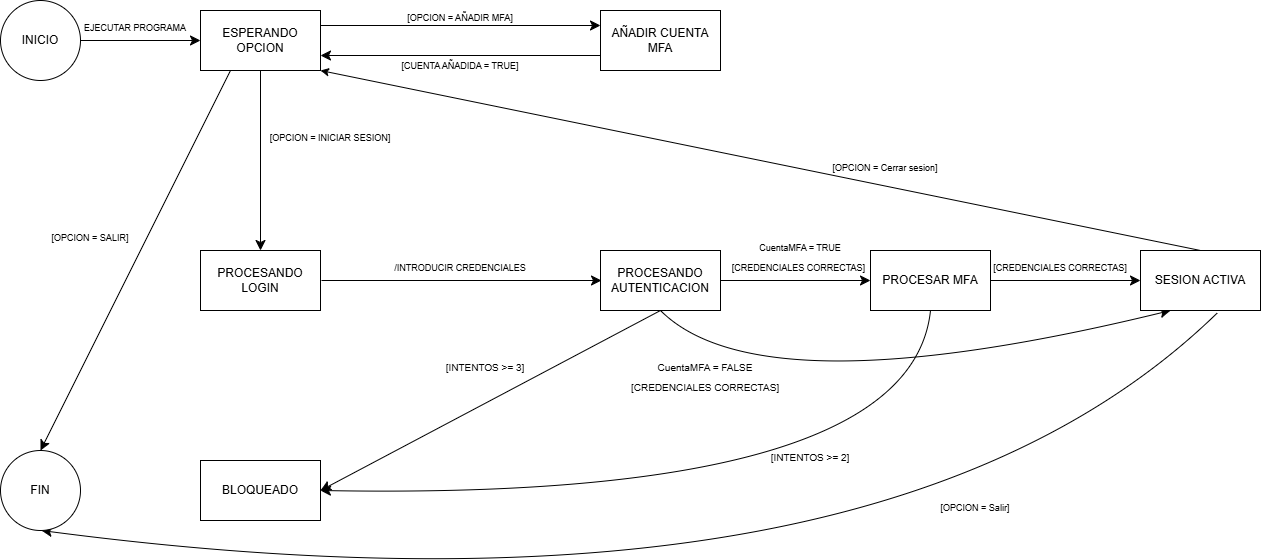

The diagram above was exported from draw.io. Its source (the exported page's mxGraphModel, read from the mxfile embedded in the PNG):
<mxGraphModel dx="1303" dy="659" grid="1" gridSize="10" guides="1" tooltips="1" connect="1" arrows="1" fold="1" page="1" pageScale="1" pageWidth="827" pageHeight="1169" math="0" shadow="0">
  <root>
    <mxCell id="0" />
    <mxCell id="1" parent="0" />
    <mxCell id="M_p-uOxi2TpMc1T9Uxi3-10" edge="1" parent="1" source="M_p-uOxi2TpMc1T9Uxi3-1" style="edgeStyle=none;curved=1;rounded=0;orthogonalLoop=1;jettySize=auto;html=1;exitX=1;exitY=0.5;exitDx=0;exitDy=0;entryX=0;entryY=0.5;entryDx=0;entryDy=0;fontSize=12;startSize=8;endSize=8;" target="M_p-uOxi2TpMc1T9Uxi3-2">
      <mxGeometry relative="1" as="geometry" />
    </mxCell>
    <mxCell id="M_p-uOxi2TpMc1T9Uxi3-1" parent="1" style="ellipse;whiteSpace=wrap;html=1;aspect=fixed;" value="INICIO" vertex="1">
      <mxGeometry height="80" width="80" x="80" y="40" as="geometry" />
    </mxCell>
    <mxCell id="M_p-uOxi2TpMc1T9Uxi3-11" edge="1" parent="1" source="M_p-uOxi2TpMc1T9Uxi3-2" style="edgeStyle=none;curved=1;rounded=0;orthogonalLoop=1;jettySize=auto;html=1;exitX=0.5;exitY=1;exitDx=0;exitDy=0;entryX=0.5;entryY=0;entryDx=0;entryDy=0;fontSize=12;startSize=8;endSize=8;" target="M_p-uOxi2TpMc1T9Uxi3-4">
      <mxGeometry relative="1" as="geometry" />
    </mxCell>
    <mxCell id="M_p-uOxi2TpMc1T9Uxi3-13" edge="1" parent="1" source="M_p-uOxi2TpMc1T9Uxi3-2" style="edgeStyle=none;curved=1;rounded=0;orthogonalLoop=1;jettySize=auto;html=1;exitX=1;exitY=0.25;exitDx=0;exitDy=0;entryX=0;entryY=0.25;entryDx=0;entryDy=0;fontSize=12;startSize=8;endSize=8;" target="M_p-uOxi2TpMc1T9Uxi3-3">
      <mxGeometry relative="1" as="geometry" />
    </mxCell>
    <mxCell id="M_p-uOxi2TpMc1T9Uxi3-21" edge="1" parent="1" source="M_p-uOxi2TpMc1T9Uxi3-2" style="edgeStyle=none;curved=1;rounded=0;orthogonalLoop=1;jettySize=auto;html=1;exitX=0.25;exitY=1;exitDx=0;exitDy=0;entryX=0.5;entryY=0;entryDx=0;entryDy=0;fontSize=12;startSize=8;endSize=8;" target="M_p-uOxi2TpMc1T9Uxi3-9">
      <mxGeometry relative="1" as="geometry" />
    </mxCell>
    <mxCell id="M_p-uOxi2TpMc1T9Uxi3-2" parent="1" style="rounded=0;whiteSpace=wrap;html=1;" value="ESPERANDO OPCION" vertex="1">
      <mxGeometry height="60" width="120" x="280" y="50" as="geometry" />
    </mxCell>
    <mxCell id="M_p-uOxi2TpMc1T9Uxi3-14" edge="1" parent="1" source="M_p-uOxi2TpMc1T9Uxi3-3" style="edgeStyle=none;curved=1;rounded=0;orthogonalLoop=1;jettySize=auto;html=1;exitX=0;exitY=0.75;exitDx=0;exitDy=0;entryX=1;entryY=0.75;entryDx=0;entryDy=0;fontSize=12;startSize=8;endSize=8;" target="M_p-uOxi2TpMc1T9Uxi3-2">
      <mxGeometry relative="1" as="geometry" />
    </mxCell>
    <mxCell id="M_p-uOxi2TpMc1T9Uxi3-3" parent="1" style="rounded=0;whiteSpace=wrap;html=1;" value="AÑADIR CUENTA MFA" vertex="1">
      <mxGeometry height="60" width="120" x="680" y="50" as="geometry" />
    </mxCell>
    <mxCell id="M_p-uOxi2TpMc1T9Uxi3-18" edge="1" parent="1" style="edgeStyle=none;curved=1;rounded=0;orthogonalLoop=1;jettySize=auto;html=1;exitX=1;exitY=0.5;exitDx=0;exitDy=0;entryX=0;entryY=0.5;entryDx=0;entryDy=0;fontSize=12;startSize=8;endSize=8;">
      <mxGeometry relative="1" as="geometry">
        <mxPoint x="401" y="320" as="sourcePoint" />
        <mxPoint x="681" y="320" as="targetPoint" />
      </mxGeometry>
    </mxCell>
    <mxCell id="M_p-uOxi2TpMc1T9Uxi3-4" parent="1" style="rounded=0;whiteSpace=wrap;html=1;" value="PROCESANDO LOGIN" vertex="1">
      <mxGeometry height="60" width="120" x="280" y="290" as="geometry" />
    </mxCell>
    <mxCell id="M_p-uOxi2TpMc1T9Uxi3-20" edge="1" parent="1" source="M_p-uOxi2TpMc1T9Uxi3-5" style="edgeStyle=none;curved=1;rounded=0;orthogonalLoop=1;jettySize=auto;html=1;exitX=0.5;exitY=1;exitDx=0;exitDy=0;entryX=1;entryY=0.5;entryDx=0;entryDy=0;fontSize=12;startSize=8;endSize=8;" target="M_p-uOxi2TpMc1T9Uxi3-7">
      <mxGeometry relative="1" as="geometry" />
    </mxCell>
    <mxCell id="M_p-uOxi2TpMc1T9Uxi3-25" edge="1" parent="1" source="M_p-uOxi2TpMc1T9Uxi3-5" style="edgeStyle=none;curved=1;rounded=0;orthogonalLoop=1;jettySize=auto;html=1;exitX=1;exitY=0.5;exitDx=0;exitDy=0;entryX=0;entryY=0.5;entryDx=0;entryDy=0;fontSize=12;startSize=8;endSize=8;" target="M_p-uOxi2TpMc1T9Uxi3-24">
      <mxGeometry relative="1" as="geometry" />
    </mxCell>
    <mxCell id="M_p-uOxi2TpMc1T9Uxi3-32" edge="1" parent="1" source="M_p-uOxi2TpMc1T9Uxi3-5" style="edgeStyle=none;curved=1;rounded=0;orthogonalLoop=1;jettySize=auto;html=1;exitX=0.5;exitY=1;exitDx=0;exitDy=0;entryX=0.25;entryY=1;entryDx=0;entryDy=0;fontSize=12;startSize=8;endSize=8;" target="M_p-uOxi2TpMc1T9Uxi3-6">
      <mxGeometry relative="1" as="geometry">
        <Array as="points">
          <mxPoint x="840" y="450" />
        </Array>
      </mxGeometry>
    </mxCell>
    <mxCell id="M_p-uOxi2TpMc1T9Uxi3-5" parent="1" style="rounded=0;whiteSpace=wrap;html=1;" value="PROCESANDO AUTENTICACION" vertex="1">
      <mxGeometry height="60" width="120" x="680" y="290" as="geometry" />
    </mxCell>
    <mxCell id="M_p-uOxi2TpMc1T9Uxi3-22" edge="1" parent="1" source="M_p-uOxi2TpMc1T9Uxi3-6" style="edgeStyle=none;curved=1;rounded=0;orthogonalLoop=1;jettySize=auto;html=1;exitX=0.642;exitY=1.037;exitDx=0;exitDy=0;entryX=0.5;entryY=1;entryDx=0;entryDy=0;fontSize=12;startSize=8;endSize=8;exitPerimeter=0;">
      <mxGeometry relative="1" as="geometry">
        <Array as="points">
          <mxPoint x="960" y="680" />
        </Array>
        <mxPoint x="1061" y="350" as="sourcePoint" />
        <mxPoint x="121" y="570" as="targetPoint" />
      </mxGeometry>
    </mxCell>
    <mxCell id="M_p-uOxi2TpMc1T9Uxi3-6" parent="1" style="rounded=0;whiteSpace=wrap;html=1;" value="SESION ACTIVA" vertex="1">
      <mxGeometry height="60" width="120" x="1220" y="290" as="geometry" />
    </mxCell>
    <mxCell id="M_p-uOxi2TpMc1T9Uxi3-7" parent="1" style="rounded=0;whiteSpace=wrap;html=1;" value="BLOQUEADO" vertex="1">
      <mxGeometry height="60" width="120" x="280" y="500" as="geometry" />
    </mxCell>
    <mxCell id="M_p-uOxi2TpMc1T9Uxi3-9" parent="1" style="ellipse;whiteSpace=wrap;html=1;aspect=fixed;" value="FIN" vertex="1">
      <mxGeometry height="80" width="80" x="80" y="490" as="geometry" />
    </mxCell>
    <mxCell id="M_p-uOxi2TpMc1T9Uxi3-12" parent="1" style="text;html=1;whiteSpace=wrap;strokeColor=none;fillColor=none;align=center;verticalAlign=middle;rounded=0;fontSize=16;autosize=1;resizable=0;" value="&lt;font style=&quot;font-size: 9px;&quot;&gt;EJECUTAR PROGRAMA&lt;/font&gt;" vertex="1">
      <mxGeometry height="30" width="130" x="150" y="50" as="geometry" />
    </mxCell>
    <mxCell id="M_p-uOxi2TpMc1T9Uxi3-15" parent="1" style="text;html=1;whiteSpace=wrap;strokeColor=none;fillColor=none;align=center;verticalAlign=middle;rounded=0;fontSize=16;autosize=1;resizable=0;" value="&lt;font style=&quot;font-size: 9px;&quot;&gt;[OPCION = AÑADIR MFA]&lt;/font&gt;" vertex="1">
      <mxGeometry height="30" width="130" x="475" y="40" as="geometry" />
    </mxCell>
    <mxCell id="M_p-uOxi2TpMc1T9Uxi3-16" parent="1" style="text;html=1;whiteSpace=wrap;strokeColor=none;fillColor=none;align=center;verticalAlign=middle;rounded=0;" value="&lt;font style=&quot;font-size: 9px;&quot;&gt;[CUENTA AÑADIDA = TRUE]&lt;/font&gt;" vertex="1">
      <mxGeometry height="30" width="140" x="470" y="90" as="geometry" />
    </mxCell>
    <mxCell id="M_p-uOxi2TpMc1T9Uxi3-23" parent="1" style="text;html=1;whiteSpace=wrap;strokeColor=none;fillColor=none;align=center;verticalAlign=middle;rounded=0;fontSize=16;autosize=1;resizable=0;" value="&lt;font style=&quot;font-size: 9px;&quot;&gt;[OPCION = INICIAR SESION]&lt;/font&gt;" vertex="1">
      <mxGeometry height="30" width="140" x="340" y="160" as="geometry" />
    </mxCell>
    <mxCell id="M_p-uOxi2TpMc1T9Uxi3-26" edge="1" parent="1" source="M_p-uOxi2TpMc1T9Uxi3-24" style="edgeStyle=none;curved=1;rounded=0;orthogonalLoop=1;jettySize=auto;html=1;exitX=1;exitY=0.5;exitDx=0;exitDy=0;entryX=0;entryY=0.5;entryDx=0;entryDy=0;fontSize=12;startSize=8;endSize=8;" target="M_p-uOxi2TpMc1T9Uxi3-6">
      <mxGeometry relative="1" as="geometry" />
    </mxCell>
    <mxCell id="M_p-uOxi2TpMc1T9Uxi3-37" edge="1" parent="1" source="M_p-uOxi2TpMc1T9Uxi3-24" style="edgeStyle=none;curved=1;rounded=0;orthogonalLoop=1;jettySize=auto;html=1;exitX=0.5;exitY=1;exitDx=0;exitDy=0;entryX=1;entryY=0.5;entryDx=0;entryDy=0;fontSize=12;startSize=8;endSize=8;" target="M_p-uOxi2TpMc1T9Uxi3-7">
      <mxGeometry relative="1" as="geometry">
        <Array as="points">
          <mxPoint x="990" y="540" />
        </Array>
      </mxGeometry>
    </mxCell>
    <mxCell id="M_p-uOxi2TpMc1T9Uxi3-24" parent="1" style="rounded=0;whiteSpace=wrap;html=1;" value="PROCESAR MFA" vertex="1">
      <mxGeometry height="60" width="120" x="950" y="290" as="geometry" />
    </mxCell>
    <mxCell id="M_p-uOxi2TpMc1T9Uxi3-28" parent="1" style="text;html=1;whiteSpace=wrap;strokeColor=none;fillColor=none;align=center;verticalAlign=middle;rounded=0;fontSize=16;autosize=1;resizable=0;" value="&lt;font style=&quot;font-size: 9px;&quot;&gt;[OPCION = SALIR]&lt;/font&gt;" vertex="1">
      <mxGeometry height="30" width="100" x="120" y="260" as="geometry" />
    </mxCell>
    <mxCell id="M_p-uOxi2TpMc1T9Uxi3-29" parent="1" style="text;html=1;whiteSpace=wrap;strokeColor=none;fillColor=none;align=center;verticalAlign=middle;rounded=0;fontSize=16;autosize=1;resizable=0;" value="&lt;font style=&quot;font-size: 9px;&quot;&gt;/INTRODUCIR CREDENCIALES&lt;/font&gt;" vertex="1">
      <mxGeometry height="30" width="160" x="460" y="290" as="geometry" />
    </mxCell>
    <mxCell id="M_p-uOxi2TpMc1T9Uxi3-30" parent="1" style="text;html=1;whiteSpace=wrap;strokeColor=none;fillColor=none;align=center;verticalAlign=middle;rounded=0;fontSize=16;autosize=1;resizable=0;" value="&lt;font style=&quot;font-size: 9px;&quot;&gt;CuentaMFA = TRUE&lt;/font&gt;&lt;div&gt;&lt;font style=&quot;font-size: 9px;&quot;&gt;[CREDENCIALES CORRECTAS]&lt;/font&gt;&lt;font style=&quot;font-size: 12px;&quot;&gt;&amp;nbsp;&lt;/font&gt;&lt;/div&gt;" vertex="1">
      <mxGeometry height="50" width="160" x="800" y="270" as="geometry" />
    </mxCell>
    <mxCell id="M_p-uOxi2TpMc1T9Uxi3-31" parent="1" style="text;html=1;whiteSpace=wrap;strokeColor=none;fillColor=none;align=center;verticalAlign=middle;rounded=0;fontSize=16;autosize=1;resizable=0;" value="&lt;font style=&quot;font-size: 9px;&quot;&gt;[CREDENCIALES CORRECTAS]&lt;/font&gt;" vertex="1">
      <mxGeometry height="30" width="160" x="1060" y="290" as="geometry" />
    </mxCell>
    <mxCell id="M_p-uOxi2TpMc1T9Uxi3-33" parent="1" style="text;html=1;whiteSpace=wrap;strokeColor=none;fillColor=none;align=center;verticalAlign=middle;rounded=0;fontSize=16;autosize=1;resizable=0;" value="&lt;font size=&quot;1&quot;&gt;CuentaMFA = FALSE&lt;/font&gt;&lt;div&gt;&lt;font size=&quot;1&quot;&gt;[CREDENCIALES CORRECTAS]&lt;/font&gt;&lt;/div&gt;" vertex="1">
      <mxGeometry height="50" width="170" x="700" y="390" as="geometry" />
    </mxCell>
    <mxCell id="M_p-uOxi2TpMc1T9Uxi3-34" parent="1" style="text;html=1;whiteSpace=wrap;strokeColor=none;fillColor=none;align=center;verticalAlign=middle;rounded=0;fontSize=16;autosize=1;resizable=0;" value="&lt;font size=&quot;1&quot;&gt;[INTENTOS &amp;gt;= 3]&lt;/font&gt;" vertex="1">
      <mxGeometry height="30" width="100" x="515" y="390" as="geometry" />
    </mxCell>
    <mxCell id="M_p-uOxi2TpMc1T9Uxi3-35" parent="1" style="text;html=1;whiteSpace=wrap;strokeColor=none;fillColor=none;align=center;verticalAlign=middle;rounded=0;fontSize=16;autosize=1;resizable=0;" value="&lt;font size=&quot;1&quot;&gt;[INTENTOS &amp;gt;= 2]&lt;/font&gt;" vertex="1">
      <mxGeometry height="30" width="100" x="840" y="480" as="geometry" />
    </mxCell>
    <mxCell id="M_p-uOxi2TpMc1T9Uxi3-38" parent="1" style="text;html=1;whiteSpace=wrap;strokeColor=none;fillColor=none;align=center;verticalAlign=middle;rounded=0;fontSize=16;autosize=1;resizable=0;" value="&lt;font style=&quot;font-size: 9px;&quot;&gt;[OPCION = Salir]&lt;/font&gt;" vertex="1">
      <mxGeometry height="30" width="90" x="1010" y="530" as="geometry" />
    </mxCell>
    <mxCell id="Ery4H8gnD-3kuTGMleoU-3" edge="1" parent="1" source="M_p-uOxi2TpMc1T9Uxi3-6" style="endArrow=classic;html=1;rounded=0;entryX=1;entryY=1;entryDx=0;entryDy=0;exitX=0.5;exitY=0;exitDx=0;exitDy=0;" target="M_p-uOxi2TpMc1T9Uxi3-2" value="">
      <mxGeometry height="50" relative="1" width="50" as="geometry">
        <mxPoint x="580" y="460" as="sourcePoint" />
        <mxPoint x="630" y="410" as="targetPoint" />
      </mxGeometry>
    </mxCell>
    <mxCell id="Ery4H8gnD-3kuTGMleoU-4" parent="1" style="text;html=1;whiteSpace=wrap;strokeColor=none;fillColor=none;align=center;verticalAlign=middle;rounded=0;fontSize=16;autosize=1;resizable=0;" value="&lt;font style=&quot;font-size: 9px;&quot;&gt;[OPCION = Cerrar sesion]&lt;/font&gt;" vertex="1">
      <mxGeometry height="30" width="130" x="900" y="190" as="geometry" />
    </mxCell>
  </root>
</mxGraphModel>